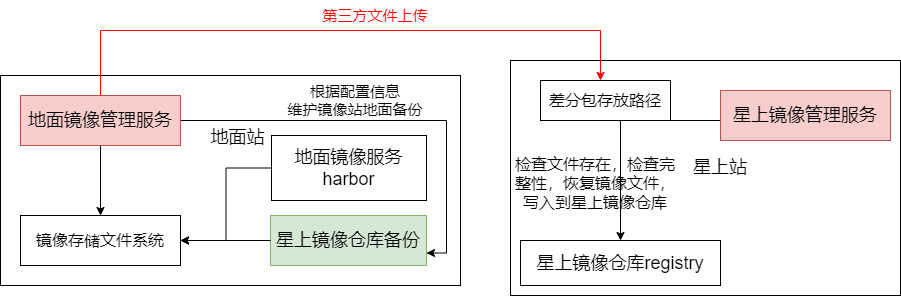

The diagram above was exported from draw.io. Its source (the exported page's mxGraphModel, read from the mxfile embedded in the PNG):
<mxGraphModel dx="1100" dy="710" grid="1" gridSize="10" guides="1" tooltips="1" connect="1" arrows="1" fold="1" page="1" pageScale="1" pageWidth="827" pageHeight="1169" math="0" shadow="0">
  <root>
    <mxCell id="0" />
    <mxCell id="1" parent="0" />
    <mxCell id="f7O-oSdNUzSzMAMVLNo0-3" value="&lt;font style=&quot;font-size: 18px;&quot;&gt;&amp;nbsp; &amp;nbsp;地面站&lt;br&gt;&lt;br&gt;&lt;br&gt;&lt;br&gt;&lt;br&gt;&lt;/font&gt;" style="rounded=0;whiteSpace=wrap;html=1;" vertex="1" parent="1">
      <mxGeometry x="20" y="495" width="460" height="210" as="geometry" />
    </mxCell>
    <mxCell id="f7O-oSdNUzSzMAMVLNo0-12" style="edgeStyle=orthogonalEdgeStyle;rounded=0;orthogonalLoop=1;jettySize=auto;html=1;exitX=0;exitY=0.5;exitDx=0;exitDy=0;entryX=1;entryY=0.5;entryDx=0;entryDy=0;" edge="1" parent="1" source="f7O-oSdNUzSzMAMVLNo0-2" target="f7O-oSdNUzSzMAMVLNo0-9">
      <mxGeometry relative="1" as="geometry" />
    </mxCell>
    <mxCell id="f7O-oSdNUzSzMAMVLNo0-2" value="&lt;font style=&quot;font-size: 18px;&quot;&gt;地面镜像服务&lt;br&gt;harbor&lt;br&gt;&lt;/font&gt;" style="rounded=0;whiteSpace=wrap;html=1;" vertex="1" parent="1">
      <mxGeometry x="291" y="555" width="155" height="65" as="geometry" />
    </mxCell>
    <mxCell id="f7O-oSdNUzSzMAMVLNo0-4" value="&lt;span style=&quot;font-size: 18px;&quot;&gt;星上镜像仓库备份&lt;/span&gt;" style="rounded=0;whiteSpace=wrap;html=1;fillColor=#d5e8d4;strokeColor=#82b366;" vertex="1" parent="1">
      <mxGeometry x="290" y="635" width="156" height="50" as="geometry" />
    </mxCell>
    <mxCell id="f7O-oSdNUzSzMAMVLNo0-5" value="&lt;font style=&quot;font-size: 18px;&quot;&gt;&amp;nbsp; &amp;nbsp; &amp;nbsp; &amp;nbsp; &amp;nbsp; &amp;nbsp; &lt;br&gt;&lt;br&gt;&lt;br&gt;&amp;nbsp; &amp;nbsp; &amp;nbsp; 星上站&lt;br&gt;&lt;br&gt;&lt;br&gt;&lt;br&gt;&lt;br&gt;&lt;/font&gt;" style="rounded=0;whiteSpace=wrap;html=1;" vertex="1" parent="1">
      <mxGeometry x="530" y="480" width="390" height="235" as="geometry" />
    </mxCell>
    <mxCell id="f7O-oSdNUzSzMAMVLNo0-23" style="edgeStyle=orthogonalEdgeStyle;rounded=0;orthogonalLoop=1;jettySize=auto;html=1;exitX=0;exitY=0.5;exitDx=0;exitDy=0;" edge="1" parent="1" source="f7O-oSdNUzSzMAMVLNo0-6" target="f7O-oSdNUzSzMAMVLNo0-7">
      <mxGeometry relative="1" as="geometry">
        <Array as="points">
          <mxPoint x="880" y="540" />
          <mxPoint x="640" y="540" />
        </Array>
      </mxGeometry>
    </mxCell>
    <mxCell id="f7O-oSdNUzSzMAMVLNo0-6" value="&lt;font style=&quot;font-size: 18px;&quot;&gt;星上镜像管理服务&lt;br&gt;&lt;/font&gt;" style="rounded=0;whiteSpace=wrap;html=1;fillColor=#f8cecc;strokeColor=#b85450;" vertex="1" parent="1">
      <mxGeometry x="740" y="510" width="170" height="50" as="geometry" />
    </mxCell>
    <mxCell id="f7O-oSdNUzSzMAMVLNo0-7" value="&lt;span style=&quot;font-size: 18px;&quot;&gt;星上镜像仓库registry&lt;/span&gt;" style="rounded=0;whiteSpace=wrap;html=1;" vertex="1" parent="1">
      <mxGeometry x="540" y="660" width="200" height="45" as="geometry" />
    </mxCell>
    <mxCell id="f7O-oSdNUzSzMAMVLNo0-13" style="edgeStyle=orthogonalEdgeStyle;rounded=0;orthogonalLoop=1;jettySize=auto;html=1;entryX=0.5;entryY=0;entryDx=0;entryDy=0;" edge="1" parent="1" source="f7O-oSdNUzSzMAMVLNo0-8" target="f7O-oSdNUzSzMAMVLNo0-9">
      <mxGeometry relative="1" as="geometry" />
    </mxCell>
    <mxCell id="f7O-oSdNUzSzMAMVLNo0-16" style="edgeStyle=orthogonalEdgeStyle;rounded=0;orthogonalLoop=1;jettySize=auto;html=1;exitX=0.5;exitY=0;exitDx=0;exitDy=0;strokeColor=#FF0000;" edge="1" parent="1" source="f7O-oSdNUzSzMAMVLNo0-8" target="f7O-oSdNUzSzMAMVLNo0-15">
      <mxGeometry relative="1" as="geometry">
        <mxPoint x="130" y="440" as="sourcePoint" />
        <mxPoint x="615" y="430" as="targetPoint" />
        <Array as="points">
          <mxPoint x="120" y="450" />
          <mxPoint x="620" y="450" />
        </Array>
      </mxGeometry>
    </mxCell>
    <mxCell id="f7O-oSdNUzSzMAMVLNo0-25" style="edgeStyle=orthogonalEdgeStyle;rounded=0;orthogonalLoop=1;jettySize=auto;html=1;exitX=1;exitY=0.5;exitDx=0;exitDy=0;entryX=1;entryY=0.75;entryDx=0;entryDy=0;" edge="1" parent="1" source="f7O-oSdNUzSzMAMVLNo0-8" target="f7O-oSdNUzSzMAMVLNo0-4">
      <mxGeometry relative="1" as="geometry" />
    </mxCell>
    <mxCell id="f7O-oSdNUzSzMAMVLNo0-8" value="&lt;font style=&quot;font-size: 18px;&quot;&gt;地面镜像管理服务&lt;br&gt;&lt;/font&gt;" style="rounded=0;whiteSpace=wrap;html=1;fillColor=#f8cecc;strokeColor=#b85450;" vertex="1" parent="1">
      <mxGeometry x="40" y="515" width="160" height="50" as="geometry" />
    </mxCell>
    <mxCell id="f7O-oSdNUzSzMAMVLNo0-9" value="&lt;font style=&quot;font-size: 16px;&quot;&gt;镜像存储文件系统&lt;/font&gt;" style="rounded=0;whiteSpace=wrap;html=1;" vertex="1" parent="1">
      <mxGeometry x="40" y="635" width="160" height="50" as="geometry" />
    </mxCell>
    <mxCell id="f7O-oSdNUzSzMAMVLNo0-11" style="edgeStyle=orthogonalEdgeStyle;rounded=0;orthogonalLoop=1;jettySize=auto;html=1;exitX=0;exitY=0.5;exitDx=0;exitDy=0;" edge="1" parent="1" source="f7O-oSdNUzSzMAMVLNo0-4" target="f7O-oSdNUzSzMAMVLNo0-9">
      <mxGeometry relative="1" as="geometry" />
    </mxCell>
    <mxCell id="f7O-oSdNUzSzMAMVLNo0-15" value="&lt;font style=&quot;font-size: 16px;&quot;&gt;差分包存放路径&lt;/font&gt;" style="rounded=0;whiteSpace=wrap;html=1;" vertex="1" parent="1">
      <mxGeometry x="560" y="500" width="130" height="40" as="geometry" />
    </mxCell>
    <mxCell id="f7O-oSdNUzSzMAMVLNo0-19" value="&lt;font style=&quot;font-size: 15px;&quot; color=&quot;#ff0000&quot;&gt;第三方文件上传&lt;/font&gt;" style="text;html=1;strokeColor=none;fillColor=none;align=center;verticalAlign=middle;whiteSpace=wrap;rounded=0;" vertex="1" parent="1">
      <mxGeometry x="329" y="420" width="132" height="30" as="geometry" />
    </mxCell>
    <mxCell id="f7O-oSdNUzSzMAMVLNo0-24" value="&lt;font style=&quot;font-size: 16px;&quot;&gt;检查文件存在，检查完整性，恢复镜像文件，写入到星上镜像仓库&lt;/font&gt;" style="text;html=1;strokeColor=none;fillColor=none;align=center;verticalAlign=middle;whiteSpace=wrap;rounded=0;" vertex="1" parent="1">
      <mxGeometry x="530" y="570" width="170" height="65" as="geometry" />
    </mxCell>
    <mxCell id="f7O-oSdNUzSzMAMVLNo0-26" value="&lt;font style=&quot;font-size: 15px;&quot;&gt;根据配置信息&lt;br&gt;维护镜像站地面备份&lt;/font&gt;" style="text;html=1;strokeColor=none;fillColor=none;align=center;verticalAlign=middle;whiteSpace=wrap;rounded=0;" vertex="1" parent="1">
      <mxGeometry x="300" y="505" width="150" height="30" as="geometry" />
    </mxCell>
  </root>
</mxGraphModel>